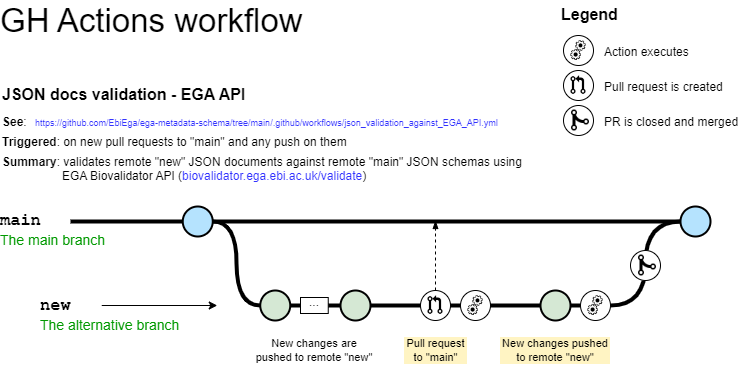

The diagram above was exported from draw.io. Its source (the exported page's mxGraphModel, read from the mxfile embedded in the PNG):
<mxGraphModel dx="1024" dy="533" grid="1" gridSize="10" guides="1" tooltips="1" connect="1" arrows="1" fold="1" page="1" pageScale="1" pageWidth="827" pageHeight="1169" math="0" shadow="0">
  <root>
    <mxCell id="0" />
    <mxCell id="1" parent="0" />
    <mxCell id="96cl0liGzszh9DxP1fe_-1" style="edgeStyle=orthogonalEdgeStyle;curved=1;rounded=0;html=1;exitX=0;exitY=0.5;exitPerimeter=0;entryX=1;entryY=0.5;endArrow=none;endFill=0;jettySize=auto;orthogonalLoop=1;strokeWidth=4;fontSize=15;spacing=0;exitDx=0;exitDy=0;entryDx=0;entryDy=0;" edge="1" parent="1" source="96cl0liGzszh9DxP1fe_-42" target="96cl0liGzszh9DxP1fe_-45">
      <mxGeometry relative="1" as="geometry">
        <mxPoint x="272.25" y="271" as="sourcePoint" />
        <mxPoint x="319.75" y="355" as="targetPoint" />
      </mxGeometry>
    </mxCell>
    <mxCell id="96cl0liGzszh9DxP1fe_-2" value="" style="group;fillColor=default;" connectable="0" vertex="1" parent="1">
      <mxGeometry x="613" y="145" width="34" height="30" as="geometry" />
    </mxCell>
    <mxCell id="96cl0liGzszh9DxP1fe_-3" value="" style="ellipse;whiteSpace=wrap;html=1;aspect=fixed;" vertex="1" parent="96cl0liGzszh9DxP1fe_-2">
      <mxGeometry width="30" height="30" as="geometry" />
    </mxCell>
    <mxCell id="96cl0liGzszh9DxP1fe_-4" value="" style="shape=image;html=1;verticalAlign=top;verticalLabelPosition=bottom;labelBackgroundColor=#ffffff;imageAspect=0;aspect=fixed;image=https://cdn0.iconfinder.com/data/icons/octicons/1024/git-merge-128.png;fontSize=11;fontColor=#3333FF;strokeColor=default;strokeWidth=0;fillColor=none;" vertex="1" parent="96cl0liGzszh9DxP1fe_-2">
      <mxGeometry x="5" y="3" width="24" height="24" as="geometry" />
    </mxCell>
    <mxCell id="96cl0liGzszh9DxP1fe_-5" style="edgeStyle=orthogonalEdgeStyle;curved=1;rounded=0;html=1;exitX=1;exitY=0.5;endArrow=none;endFill=0;jettySize=auto;orthogonalLoop=1;strokeWidth=4;fontSize=15;startArrow=none;exitDx=0;exitDy=0;exitPerimeter=0;entryX=0;entryY=0.5;entryDx=0;entryDy=0;" edge="1" parent="1" source="96cl0liGzszh9DxP1fe_-37" target="96cl0liGzszh9DxP1fe_-45">
      <mxGeometry relative="1" as="geometry">
        <mxPoint x="550" y="355" as="sourcePoint" />
        <mxPoint x="690" y="345" as="targetPoint" />
      </mxGeometry>
    </mxCell>
    <mxCell id="96cl0liGzszh9DxP1fe_-6" value="" style="edgeStyle=orthogonalEdgeStyle;rounded=0;html=1;jettySize=auto;orthogonalLoop=1;plain-blue;endArrow=none;endFill=0;strokeWidth=4;strokeColor=#000000;entryX=0;entryY=0.5;entryDx=0;entryDy=0;entryPerimeter=0;" edge="1" parent="1" source="96cl0liGzszh9DxP1fe_-8" target="96cl0liGzszh9DxP1fe_-42">
      <mxGeometry x="262.25" y="261" as="geometry">
        <mxPoint x="422.25" y="261" as="targetPoint" />
      </mxGeometry>
    </mxCell>
    <mxCell id="96cl0liGzszh9DxP1fe_-7" style="edgeStyle=orthogonalEdgeStyle;curved=1;rounded=0;html=1;exitX=1;exitY=0.5;exitPerimeter=0;entryX=0;entryY=0.5;entryPerimeter=0;endArrow=none;endFill=0;jettySize=auto;orthogonalLoop=1;strokeWidth=4;fontSize=15;spacing=0;" edge="1" parent="1" source="96cl0liGzszh9DxP1fe_-8" target="96cl0liGzszh9DxP1fe_-12">
      <mxGeometry relative="1" as="geometry" />
    </mxCell>
    <mxCell id="96cl0liGzszh9DxP1fe_-8" value="" style="verticalLabelPosition=bottom;verticalAlign=top;html=1;strokeWidth=2;shape=mxgraph.flowchart.on-page_reference;plain-blue;gradientColor=none;fillColor=#B5E3Fe;strokeColor=#000000;spacing=0;" vertex="1" parent="1">
      <mxGeometry x="232.25" y="246" width="30" height="30" as="geometry" />
    </mxCell>
    <mxCell id="96cl0liGzszh9DxP1fe_-9" value="" style="edgeStyle=orthogonalEdgeStyle;rounded=0;html=1;jettySize=auto;orthogonalLoop=1;strokeWidth=4;endArrow=none;endFill=0;spacing=0;" edge="1" parent="1" target="96cl0liGzszh9DxP1fe_-8">
      <mxGeometry x="162.25" y="261" as="geometry">
        <mxPoint x="120" y="261" as="sourcePoint" />
      </mxGeometry>
    </mxCell>
    <mxCell id="96cl0liGzszh9DxP1fe_-10" value="main" style="text;html=1;strokeColor=none;fillColor=none;align=left;verticalAlign=middle;whiteSpace=wrap;overflow=hidden;fontSize=17;fontStyle=1;fontFamily=Courier New;spacing=0;" vertex="1" parent="1">
      <mxGeometry x="50" y="240" width="50" height="42" as="geometry" />
    </mxCell>
    <mxCell id="96cl0liGzszh9DxP1fe_-11" style="edgeStyle=orthogonalEdgeStyle;curved=1;rounded=0;html=1;exitX=1;exitY=0.5;exitPerimeter=0;endArrow=none;endFill=0;jettySize=auto;orthogonalLoop=1;strokeWidth=4;fontSize=15;entryX=0;entryY=0.5;entryDx=0;entryDy=0;entryPerimeter=0;startArrow=none;" edge="1" parent="1" source="96cl0liGzszh9DxP1fe_-32" target="96cl0liGzszh9DxP1fe_-31">
      <mxGeometry relative="1" as="geometry">
        <mxPoint x="730" y="346" as="targetPoint" />
      </mxGeometry>
    </mxCell>
    <mxCell id="96cl0liGzszh9DxP1fe_-12" value="" style="verticalLabelPosition=bottom;verticalAlign=top;html=1;strokeWidth=2;shape=mxgraph.flowchart.on-page_reference;plain-purple;gradientColor=none;strokeColor=default;fillColor=#D5E8D4;spacing=0;" vertex="1" parent="1">
      <mxGeometry x="309.75" y="330" width="30" height="30" as="geometry" />
    </mxCell>
    <mxCell id="96cl0liGzszh9DxP1fe_-13" value="new" style="text;html=1;strokeColor=none;fillColor=none;align=left;verticalAlign=middle;whiteSpace=wrap;overflow=hidden;fontSize=17;fontStyle=1;fontFamily=Courier New;spacing=0;" vertex="1" parent="1">
      <mxGeometry x="90" y="335" width="61.25" height="20" as="geometry" />
    </mxCell>
    <mxCell id="96cl0liGzszh9DxP1fe_-14" value="The alternative branch" style="text;html=1;strokeColor=none;fillColor=none;align=left;verticalAlign=middle;whiteSpace=wrap;overflow=hidden;fontSize=14;fontStyle=0;fontColor=#009900;spacing=0;" vertex="1" parent="1">
      <mxGeometry x="90" y="355" width="240" height="20" as="geometry" />
    </mxCell>
    <mxCell id="96cl0liGzszh9DxP1fe_-15" value="The main branch&lt;br&gt;" style="text;html=1;strokeColor=none;fillColor=none;align=left;verticalAlign=middle;whiteSpace=wrap;overflow=hidden;fontSize=14;fontStyle=0;fontColor=#009900;spacing=0;" vertex="1" parent="1">
      <mxGeometry x="50" y="270" width="146.75" height="20" as="geometry" />
    </mxCell>
    <mxCell id="96cl0liGzszh9DxP1fe_-16" value="" style="endArrow=classic;html=1;strokeWidth=1;fontFamily=Courier New;fontColor=#009900;exitX=1;exitY=0.5;exitDx=0;exitDy=0;spacing=0;" edge="1" parent="1" source="96cl0liGzszh9DxP1fe_-13">
      <mxGeometry width="50" height="50" relative="1" as="geometry">
        <mxPoint x="230" y="345" as="sourcePoint" />
        <mxPoint x="266.75" y="345" as="targetPoint" />
      </mxGeometry>
    </mxCell>
    <mxCell id="96cl0liGzszh9DxP1fe_-17" value="GH Actions workflow" style="text;html=1;strokeColor=none;fillColor=none;align=left;verticalAlign=middle;whiteSpace=wrap;rounded=0;fontSize=33;fontColor=#000000;spacing=0;" vertex="1" parent="1">
      <mxGeometry x="50" y="40" width="322" height="40" as="geometry" />
    </mxCell>
    <UserObject label="JSON docs validation - EGA API" link="https://nvie.com/posts/a-successful-git-branching-model/" id="96cl0liGzszh9DxP1fe_-18">
      <mxCell style="text;whiteSpace=wrap;html=1;fontStyle=1;fontSize=16;spacing=0;" vertex="1" parent="1">
        <mxGeometry x="52.25" y="120" width="427.75" height="20" as="geometry" />
      </mxCell>
    </UserObject>
    <mxCell id="96cl0liGzszh9DxP1fe_-19" value="" style="group" connectable="0" vertex="1" parent="1">
      <mxGeometry x="613" y="110" width="30" height="30" as="geometry" />
    </mxCell>
    <mxCell id="96cl0liGzszh9DxP1fe_-20" value="" style="ellipse;whiteSpace=wrap;html=1;aspect=fixed;" vertex="1" parent="96cl0liGzszh9DxP1fe_-19">
      <mxGeometry width="30" height="30" as="geometry" />
    </mxCell>
    <mxCell id="96cl0liGzszh9DxP1fe_-21" value="" style="shape=image;html=1;verticalAlign=top;verticalLabelPosition=bottom;labelBackgroundColor=#ffffff;imageAspect=0;aspect=fixed;image=https://cdn0.iconfinder.com/data/icons/octicons/1024/git-pull-request-128.png" vertex="1" parent="96cl0liGzszh9DxP1fe_-19">
      <mxGeometry x="5.000000000000001" y="5.000000000000001" width="20.000000000000004" height="20.000000000000004" as="geometry" />
    </mxCell>
    <mxCell id="96cl0liGzszh9DxP1fe_-22" value="" style="group;fillColor=default;" connectable="0" vertex="1" parent="1">
      <mxGeometry x="510" y="330" width="30" height="30" as="geometry" />
    </mxCell>
    <mxCell id="96cl0liGzszh9DxP1fe_-23" value="" style="ellipse;whiteSpace=wrap;html=1;aspect=fixed;" vertex="1" parent="96cl0liGzszh9DxP1fe_-22">
      <mxGeometry width="30" height="30" as="geometry" />
    </mxCell>
    <mxCell id="96cl0liGzszh9DxP1fe_-24" value="" style="shape=image;html=1;verticalAlign=top;verticalLabelPosition=bottom;labelBackgroundColor=#ffffff;imageAspect=0;aspect=fixed;image=https://cdn4.iconfinder.com/data/icons/business-black-1/64/30-128.png" vertex="1" parent="96cl0liGzszh9DxP1fe_-22">
      <mxGeometry x="5.000000000000001" y="5.000000000000001" width="20.000000000000004" height="20.000000000000004" as="geometry" />
    </mxCell>
    <mxCell id="96cl0liGzszh9DxP1fe_-25" value="&lt;span style=&quot;font-size: 11px&quot;&gt;New changes are pushed to remote &quot;new&quot;&lt;br style=&quot;font-size: 11px&quot;&gt;&lt;/span&gt;" style="text;html=1;strokeColor=none;fillColor=none;align=center;verticalAlign=middle;whiteSpace=wrap;overflow=hidden;fontSize=11;fontStyle=0;fontColor=#000000;spacing=-1;" vertex="1" parent="1">
      <mxGeometry x="303.88" y="370" width="120" height="40" as="geometry" />
    </mxCell>
    <UserObject label="&lt;b&gt;Triggered&lt;/b&gt;: on new pull requests to &quot;main&quot; and any push on them" id="96cl0liGzszh9DxP1fe_-26">
      <mxCell style="text;html=1;spacing=0;" vertex="1" parent="1">
        <mxGeometry x="52.25" y="170" width="547.75" height="20" as="geometry" />
      </mxCell>
    </UserObject>
    <UserObject label="&lt;b&gt;Summary&lt;/b&gt;: validates remote &quot;new&quot; JSON documents against remote &quot;main&quot; JSON schemas using &lt;br&gt;&lt;span style=&quot;&quot;&gt;&#09;&lt;/span&gt;&lt;span style=&quot;&quot;&gt;&#09;&lt;/span&gt;&lt;span style=&quot;white-space: pre;&quot;&gt;&#09;&lt;span style=&quot;white-space: pre;&quot;&gt;&#09;&lt;/span&gt; &lt;/span&gt;&amp;nbsp;EGA Biovalidator API (&lt;font color=&quot;#3333ff&quot;&gt;biovalidator.ega.ebi.ac.uk/validate&lt;/font&gt;)" id="96cl0liGzszh9DxP1fe_-27">
      <mxCell style="text;html=1;spacing=0;" vertex="1" parent="1">
        <mxGeometry x="52.25" y="190" width="567.75" height="20" as="geometry" />
      </mxCell>
    </UserObject>
    <mxCell id="96cl0liGzszh9DxP1fe_-28" value="" style="group" connectable="0" vertex="1" parent="1">
      <mxGeometry x="470" y="330" width="30" height="30" as="geometry" />
    </mxCell>
    <mxCell id="96cl0liGzszh9DxP1fe_-29" value="" style="ellipse;whiteSpace=wrap;html=1;aspect=fixed;" vertex="1" parent="96cl0liGzszh9DxP1fe_-28">
      <mxGeometry width="30" height="30" as="geometry" />
    </mxCell>
    <mxCell id="96cl0liGzszh9DxP1fe_-30" value="" style="shape=image;html=1;verticalAlign=top;verticalLabelPosition=bottom;labelBackgroundColor=#ffffff;imageAspect=0;aspect=fixed;image=https://cdn0.iconfinder.com/data/icons/octicons/1024/git-pull-request-128.png" vertex="1" parent="96cl0liGzszh9DxP1fe_-28">
      <mxGeometry x="5.000000000000001" y="5.000000000000001" width="20.000000000000004" height="20.000000000000004" as="geometry" />
    </mxCell>
    <mxCell id="96cl0liGzszh9DxP1fe_-31" value="" style="verticalLabelPosition=bottom;verticalAlign=top;html=1;strokeWidth=2;shape=mxgraph.flowchart.on-page_reference;plain-purple;gradientColor=none;strokeColor=default;fillColor=#D5E8D4;" vertex="1" parent="1">
      <mxGeometry x="390" y="330" width="30" height="30" as="geometry" />
    </mxCell>
    <mxCell id="96cl0liGzszh9DxP1fe_-32" value="&lt;span&gt;...&lt;br&gt;&lt;/span&gt;" style="text;html=1;strokeColor=default;fillColor=none;align=center;verticalAlign=middle;whiteSpace=wrap;overflow=hidden;fontSize=12;fontStyle=0;fontColor=#000000;strokeWidth=1;spacing=0;spacingTop=-6;" vertex="1" parent="1">
      <mxGeometry x="350" y="337" width="27.75" height="16" as="geometry" />
    </mxCell>
    <mxCell id="96cl0liGzszh9DxP1fe_-33" value="" style="edgeStyle=orthogonalEdgeStyle;curved=1;rounded=0;html=1;exitX=1;exitY=0.5;exitPerimeter=0;endArrow=none;endFill=0;jettySize=auto;orthogonalLoop=1;strokeWidth=4;fontSize=15;entryX=0;entryY=0.5;entryDx=0;entryDy=0;entryPerimeter=0;" edge="1" parent="1" source="96cl0liGzszh9DxP1fe_-12" target="96cl0liGzszh9DxP1fe_-32">
      <mxGeometry relative="1" as="geometry">
        <mxPoint x="339.75" y="345" as="sourcePoint" />
        <mxPoint x="390" y="345" as="targetPoint" />
      </mxGeometry>
    </mxCell>
    <mxCell id="96cl0liGzszh9DxP1fe_-34" style="edgeStyle=orthogonalEdgeStyle;curved=1;rounded=0;html=1;exitX=1;exitY=0.5;exitPerimeter=0;endArrow=none;endFill=0;jettySize=auto;orthogonalLoop=1;strokeWidth=4;fontSize=15;entryX=0;entryY=0.5;entryDx=0;entryDy=0;startArrow=none;exitDx=0;exitDy=0;" edge="1" parent="1" source="96cl0liGzszh9DxP1fe_-31" target="96cl0liGzszh9DxP1fe_-29">
      <mxGeometry relative="1" as="geometry">
        <mxPoint x="387.75" y="355" as="sourcePoint" />
        <mxPoint x="400" y="355" as="targetPoint" />
      </mxGeometry>
    </mxCell>
    <mxCell id="96cl0liGzszh9DxP1fe_-35" style="edgeStyle=orthogonalEdgeStyle;curved=1;rounded=0;html=1;exitX=1;exitY=0.5;endArrow=none;endFill=0;jettySize=auto;orthogonalLoop=1;strokeWidth=4;fontSize=15;entryX=0;entryY=0.5;entryDx=0;entryDy=0;startArrow=none;exitDx=0;exitDy=0;" edge="1" parent="1" source="96cl0liGzszh9DxP1fe_-29" target="96cl0liGzszh9DxP1fe_-23">
      <mxGeometry relative="1" as="geometry">
        <mxPoint x="430" y="355" as="sourcePoint" />
        <mxPoint x="480" y="355" as="targetPoint" />
      </mxGeometry>
    </mxCell>
    <mxCell id="96cl0liGzszh9DxP1fe_-36" value="&lt;span style=&quot;font-size: 11px&quot;&gt;Pull request to &quot;main&quot;&lt;br style=&quot;font-size: 11px&quot;&gt;&lt;/span&gt;" style="text;html=1;strokeColor=none;fillColor=none;align=center;verticalAlign=middle;whiteSpace=wrap;overflow=hidden;fontSize=11;fontStyle=0;fontColor=#000000;spacing=-1;labelBackgroundColor=#FFF4C3;" vertex="1" parent="1">
      <mxGeometry x="455.56" y="370" width="58.88" height="40" as="geometry" />
    </mxCell>
    <mxCell id="96cl0liGzszh9DxP1fe_-37" value="" style="verticalLabelPosition=bottom;verticalAlign=top;html=1;strokeWidth=2;shape=mxgraph.flowchart.on-page_reference;plain-purple;gradientColor=none;strokeColor=default;fillColor=#D5E8D4;" vertex="1" parent="1">
      <mxGeometry x="590" y="330" width="30" height="30" as="geometry" />
    </mxCell>
    <mxCell id="96cl0liGzszh9DxP1fe_-38" style="edgeStyle=orthogonalEdgeStyle;curved=1;rounded=0;html=1;exitX=1;exitY=0.5;endArrow=none;endFill=0;jettySize=auto;orthogonalLoop=1;strokeWidth=4;fontSize=15;entryX=0;entryY=0.5;entryDx=0;entryDy=0;startArrow=none;exitDx=0;exitDy=0;entryPerimeter=0;" edge="1" parent="1" source="96cl0liGzszh9DxP1fe_-23" target="96cl0liGzszh9DxP1fe_-37">
      <mxGeometry relative="1" as="geometry">
        <mxPoint x="430" y="355" as="sourcePoint" />
        <mxPoint x="480" y="355" as="targetPoint" />
      </mxGeometry>
    </mxCell>
    <mxCell id="96cl0liGzszh9DxP1fe_-39" value="" style="group;fillColor=default;" connectable="0" vertex="1" parent="1">
      <mxGeometry x="613" y="75" width="30" height="30" as="geometry" />
    </mxCell>
    <mxCell id="96cl0liGzszh9DxP1fe_-40" value="" style="ellipse;whiteSpace=wrap;html=1;aspect=fixed;" vertex="1" parent="96cl0liGzszh9DxP1fe_-39">
      <mxGeometry width="30" height="30" as="geometry" />
    </mxCell>
    <mxCell id="96cl0liGzszh9DxP1fe_-41" value="" style="shape=image;html=1;verticalAlign=top;verticalLabelPosition=bottom;labelBackgroundColor=#ffffff;imageAspect=0;aspect=fixed;image=https://cdn4.iconfinder.com/data/icons/business-black-1/64/30-128.png" vertex="1" parent="96cl0liGzszh9DxP1fe_-39">
      <mxGeometry x="5.000000000000001" y="5.000000000000001" width="20.000000000000004" height="20.000000000000004" as="geometry" />
    </mxCell>
    <mxCell id="96cl0liGzszh9DxP1fe_-42" value="" style="verticalLabelPosition=bottom;verticalAlign=top;html=1;strokeWidth=2;shape=mxgraph.flowchart.on-page_reference;plain-blue;gradientColor=none;fillColor=#B5E3Fe;strokeColor=#000000;spacing=0;" vertex="1" parent="1">
      <mxGeometry x="730" y="246" width="30" height="30" as="geometry" />
    </mxCell>
    <mxCell id="96cl0liGzszh9DxP1fe_-43" value="" style="endArrow=blockThin;html=1;strokeWidth=1;rounded=0;fontSize=11;fontColor=#3333FF;exitX=0.5;exitY=0;exitDx=0;exitDy=0;dashed=1;endFill=1;" edge="1" parent="1" source="96cl0liGzszh9DxP1fe_-29">
      <mxGeometry width="50" height="50" relative="1" as="geometry">
        <mxPoint x="480" y="310" as="sourcePoint" />
        <mxPoint x="485" y="260" as="targetPoint" />
      </mxGeometry>
    </mxCell>
    <mxCell id="96cl0liGzszh9DxP1fe_-44" value="" style="group;fillColor=default;" connectable="0" vertex="1" parent="1">
      <mxGeometry x="630" y="330" width="30" height="30" as="geometry" />
    </mxCell>
    <mxCell id="96cl0liGzszh9DxP1fe_-45" value="" style="ellipse;whiteSpace=wrap;html=1;aspect=fixed;" vertex="1" parent="96cl0liGzszh9DxP1fe_-44">
      <mxGeometry width="30" height="30" as="geometry" />
    </mxCell>
    <mxCell id="96cl0liGzszh9DxP1fe_-46" value="" style="shape=image;html=1;verticalAlign=top;verticalLabelPosition=bottom;labelBackgroundColor=#ffffff;imageAspect=0;aspect=fixed;image=https://cdn4.iconfinder.com/data/icons/business-black-1/64/30-128.png" vertex="1" parent="96cl0liGzszh9DxP1fe_-44">
      <mxGeometry x="5.000000000000001" y="5.000000000000001" width="20.000000000000004" height="20.000000000000004" as="geometry" />
    </mxCell>
    <mxCell id="96cl0liGzszh9DxP1fe_-47" value="" style="group;fillColor=default;" connectable="0" vertex="1" parent="1">
      <mxGeometry x="680" y="290" width="34" height="30" as="geometry" />
    </mxCell>
    <mxCell id="96cl0liGzszh9DxP1fe_-48" value="" style="ellipse;whiteSpace=wrap;html=1;aspect=fixed;" vertex="1" parent="96cl0liGzszh9DxP1fe_-47">
      <mxGeometry width="30" height="30" as="geometry" />
    </mxCell>
    <mxCell id="96cl0liGzszh9DxP1fe_-49" value="" style="shape=image;html=1;verticalAlign=top;verticalLabelPosition=bottom;labelBackgroundColor=#ffffff;imageAspect=0;aspect=fixed;image=https://cdn0.iconfinder.com/data/icons/octicons/1024/git-merge-128.png;fontSize=11;fontColor=#3333FF;strokeColor=default;strokeWidth=0;fillColor=none;" vertex="1" parent="96cl0liGzszh9DxP1fe_-47">
      <mxGeometry x="5" y="3" width="24" height="24" as="geometry" />
    </mxCell>
    <mxCell id="96cl0liGzszh9DxP1fe_-50" value="&lt;span style=&quot;font-size: 11px&quot;&gt;New changes pushed to remote &quot;new&quot;&lt;br style=&quot;font-size: 11px&quot;&gt;&lt;/span&gt;" style="text;html=1;strokeColor=none;fillColor=none;align=center;verticalAlign=middle;whiteSpace=wrap;overflow=hidden;fontSize=11;fontStyle=0;fontColor=#000000;spacing=-1;labelBackgroundColor=#FFF4C3;" vertex="1" parent="1">
      <mxGeometry x="552.22" y="370" width="105.56" height="40" as="geometry" />
    </mxCell>
    <UserObject label="Legend" link="https://nvie.com/posts/a-successful-git-branching-model/" id="96cl0liGzszh9DxP1fe_-51">
      <mxCell style="text;whiteSpace=wrap;html=1;fontStyle=1;fontSize=16;spacing=0;" vertex="1" parent="1">
        <mxGeometry x="611" y="40" width="60" height="30" as="geometry" />
      </mxCell>
    </UserObject>
    <UserObject label="Action executes" id="96cl0liGzszh9DxP1fe_-52">
      <mxCell style="text;html=1;spacing=0;" vertex="1" parent="1">
        <mxGeometry x="654" y="80" width="96" height="20" as="geometry" />
      </mxCell>
    </UserObject>
    <UserObject label="Pull request is created" id="96cl0liGzszh9DxP1fe_-53">
      <mxCell style="text;html=1;spacing=0;" vertex="1" parent="1">
        <mxGeometry x="654" y="115" width="129" height="20" as="geometry" />
      </mxCell>
    </UserObject>
    <UserObject label="PR is closed and merged" id="96cl0liGzszh9DxP1fe_-54">
      <mxCell style="text;html=1;spacing=0;" vertex="1" parent="1">
        <mxGeometry x="654" y="150" width="139" height="20" as="geometry" />
      </mxCell>
    </UserObject>
    <UserObject label="https://github.com/EbiEga/ega-metadata-schema/tree/main/.github/workflows/json_validation_against_EGA_API.yml" link="https://github.com/EbiEga/ega-metadata-schema/tree/main/.github/workflows/json_validation.yml" linkTarget="_blank" id="96cl0liGzszh9DxP1fe_-55">
      <mxCell style="text;whiteSpace=wrap;html=1;spacing=0;fontColor=#3333FF;fontSize=9;" vertex="1" parent="1">
        <mxGeometry x="85" y="153" width="515" height="20" as="geometry" />
      </mxCell>
    </UserObject>
    <UserObject label="&lt;b&gt;See&lt;/b&gt;:" link="https://nvie.com/posts/a-successful-git-branching-model/" id="96cl0liGzszh9DxP1fe_-56">
      <mxCell style="text;whiteSpace=wrap;html=1;spacing=0;" vertex="1" parent="1">
        <mxGeometry x="52.25" y="150" width="32.75" height="20" as="geometry" />
      </mxCell>
    </UserObject>
  </root>
</mxGraphModel>